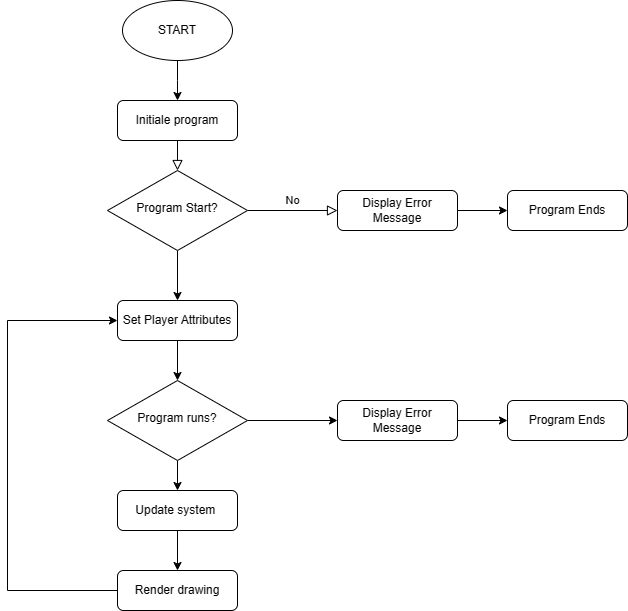

The diagram above was exported from draw.io. Its source (the exported page's mxGraphModel, read from the mxfile embedded in the PNG):
<mxGraphModel dx="852" dy="387" grid="1" gridSize="10" guides="1" tooltips="1" connect="1" arrows="1" fold="1" page="1" pageScale="1" pageWidth="827" pageHeight="1169" math="0" shadow="0">
  <root>
    <mxCell id="WIyWlLk6GJQsqaUBKTNV-0" />
    <mxCell id="WIyWlLk6GJQsqaUBKTNV-1" parent="WIyWlLk6GJQsqaUBKTNV-0" />
    <mxCell id="WIyWlLk6GJQsqaUBKTNV-2" value="" style="rounded=0;html=1;jettySize=auto;orthogonalLoop=1;fontSize=11;endArrow=block;endFill=0;endSize=8;strokeWidth=1;shadow=0;labelBackgroundColor=none;edgeStyle=orthogonalEdgeStyle;" parent="WIyWlLk6GJQsqaUBKTNV-1" source="WIyWlLk6GJQsqaUBKTNV-3" target="WIyWlLk6GJQsqaUBKTNV-6" edge="1">
      <mxGeometry relative="1" as="geometry" />
    </mxCell>
    <mxCell id="WIyWlLk6GJQsqaUBKTNV-3" value="Initiale program" style="rounded=1;whiteSpace=wrap;html=1;fontSize=12;glass=0;strokeWidth=1;shadow=0;" parent="WIyWlLk6GJQsqaUBKTNV-1" vertex="1">
      <mxGeometry x="160" y="100" width="120" height="40" as="geometry" />
    </mxCell>
    <mxCell id="WIyWlLk6GJQsqaUBKTNV-5" value="No" style="edgeStyle=orthogonalEdgeStyle;rounded=0;html=1;jettySize=auto;orthogonalLoop=1;fontSize=11;endArrow=block;endFill=0;endSize=8;strokeWidth=1;shadow=0;labelBackgroundColor=none;" parent="WIyWlLk6GJQsqaUBKTNV-1" source="WIyWlLk6GJQsqaUBKTNV-6" target="WIyWlLk6GJQsqaUBKTNV-7" edge="1">
      <mxGeometry y="10" relative="1" as="geometry">
        <mxPoint as="offset" />
      </mxGeometry>
    </mxCell>
    <mxCell id="V4XKC5459bs8ZxD-SrF2-7" value="" style="edgeStyle=orthogonalEdgeStyle;rounded=0;orthogonalLoop=1;jettySize=auto;html=1;" edge="1" parent="WIyWlLk6GJQsqaUBKTNV-1" source="WIyWlLk6GJQsqaUBKTNV-6" target="WIyWlLk6GJQsqaUBKTNV-12">
      <mxGeometry relative="1" as="geometry" />
    </mxCell>
    <mxCell id="WIyWlLk6GJQsqaUBKTNV-6" value="Program Start?" style="rhombus;whiteSpace=wrap;html=1;shadow=0;fontFamily=Helvetica;fontSize=12;align=center;strokeWidth=1;spacing=6;spacingTop=-4;" parent="WIyWlLk6GJQsqaUBKTNV-1" vertex="1">
      <mxGeometry x="150" y="170" width="140" height="80" as="geometry" />
    </mxCell>
    <mxCell id="V4XKC5459bs8ZxD-SrF2-5" value="" style="edgeStyle=orthogonalEdgeStyle;rounded=0;orthogonalLoop=1;jettySize=auto;html=1;" edge="1" parent="WIyWlLk6GJQsqaUBKTNV-1" source="WIyWlLk6GJQsqaUBKTNV-7" target="V4XKC5459bs8ZxD-SrF2-3">
      <mxGeometry relative="1" as="geometry" />
    </mxCell>
    <mxCell id="WIyWlLk6GJQsqaUBKTNV-7" value="Display Error Message" style="rounded=1;whiteSpace=wrap;html=1;fontSize=12;glass=0;strokeWidth=1;shadow=0;" parent="WIyWlLk6GJQsqaUBKTNV-1" vertex="1">
      <mxGeometry x="380" y="190" width="120" height="40" as="geometry" />
    </mxCell>
    <mxCell id="V4XKC5459bs8ZxD-SrF2-2" value="" style="edgeStyle=orthogonalEdgeStyle;rounded=0;orthogonalLoop=1;jettySize=auto;html=1;" edge="1" parent="WIyWlLk6GJQsqaUBKTNV-1" source="V4XKC5459bs8ZxD-SrF2-0">
      <mxGeometry relative="1" as="geometry">
        <mxPoint x="220" y="100" as="targetPoint" />
      </mxGeometry>
    </mxCell>
    <mxCell id="V4XKC5459bs8ZxD-SrF2-0" value="START" style="ellipse;whiteSpace=wrap;html=1;" vertex="1" parent="WIyWlLk6GJQsqaUBKTNV-1">
      <mxGeometry x="165" width="110" height="60" as="geometry" />
    </mxCell>
    <mxCell id="V4XKC5459bs8ZxD-SrF2-3" value="Program Ends" style="rounded=1;whiteSpace=wrap;html=1;fontSize=12;glass=0;strokeWidth=1;shadow=0;" vertex="1" parent="WIyWlLk6GJQsqaUBKTNV-1">
      <mxGeometry x="550" y="190" width="120" height="40" as="geometry" />
    </mxCell>
    <mxCell id="V4XKC5459bs8ZxD-SrF2-9" value="" style="edgeStyle=orthogonalEdgeStyle;rounded=0;orthogonalLoop=1;jettySize=auto;html=1;" edge="1" parent="WIyWlLk6GJQsqaUBKTNV-1" source="WIyWlLk6GJQsqaUBKTNV-12" target="V4XKC5459bs8ZxD-SrF2-8">
      <mxGeometry relative="1" as="geometry" />
    </mxCell>
    <mxCell id="WIyWlLk6GJQsqaUBKTNV-12" value="Set Player Attributes" style="rounded=1;whiteSpace=wrap;html=1;fontSize=12;glass=0;strokeWidth=1;shadow=0;" parent="WIyWlLk6GJQsqaUBKTNV-1" vertex="1">
      <mxGeometry x="160" y="300" width="120" height="40" as="geometry" />
    </mxCell>
    <mxCell id="V4XKC5459bs8ZxD-SrF2-11" value="" style="edgeStyle=orthogonalEdgeStyle;rounded=0;orthogonalLoop=1;jettySize=auto;html=1;" edge="1" parent="WIyWlLk6GJQsqaUBKTNV-1" source="V4XKC5459bs8ZxD-SrF2-8" target="V4XKC5459bs8ZxD-SrF2-10">
      <mxGeometry relative="1" as="geometry" />
    </mxCell>
    <mxCell id="V4XKC5459bs8ZxD-SrF2-17" value="" style="edgeStyle=orthogonalEdgeStyle;rounded=0;orthogonalLoop=1;jettySize=auto;html=1;" edge="1" parent="WIyWlLk6GJQsqaUBKTNV-1" source="V4XKC5459bs8ZxD-SrF2-8" target="V4XKC5459bs8ZxD-SrF2-15">
      <mxGeometry relative="1" as="geometry" />
    </mxCell>
    <mxCell id="V4XKC5459bs8ZxD-SrF2-8" value="Program runs?" style="rhombus;whiteSpace=wrap;html=1;shadow=0;fontFamily=Helvetica;fontSize=12;align=center;strokeWidth=1;spacing=6;spacingTop=-4;" vertex="1" parent="WIyWlLk6GJQsqaUBKTNV-1">
      <mxGeometry x="150" y="380" width="140" height="80" as="geometry" />
    </mxCell>
    <mxCell id="V4XKC5459bs8ZxD-SrF2-13" value="" style="edgeStyle=orthogonalEdgeStyle;rounded=0;orthogonalLoop=1;jettySize=auto;html=1;" edge="1" parent="WIyWlLk6GJQsqaUBKTNV-1" source="V4XKC5459bs8ZxD-SrF2-10" target="V4XKC5459bs8ZxD-SrF2-12">
      <mxGeometry relative="1" as="geometry" />
    </mxCell>
    <mxCell id="V4XKC5459bs8ZxD-SrF2-10" value="Update system&amp;nbsp;" style="rounded=1;whiteSpace=wrap;html=1;fontSize=12;glass=0;strokeWidth=1;shadow=0;" vertex="1" parent="WIyWlLk6GJQsqaUBKTNV-1">
      <mxGeometry x="160" y="490" width="120" height="40" as="geometry" />
    </mxCell>
    <mxCell id="V4XKC5459bs8ZxD-SrF2-12" value="Render drawing" style="rounded=1;whiteSpace=wrap;html=1;fontSize=12;glass=0;strokeWidth=1;shadow=0;" vertex="1" parent="WIyWlLk6GJQsqaUBKTNV-1">
      <mxGeometry x="160" y="570" width="120" height="40" as="geometry" />
    </mxCell>
    <mxCell id="V4XKC5459bs8ZxD-SrF2-18" value="" style="edgeStyle=orthogonalEdgeStyle;rounded=0;orthogonalLoop=1;jettySize=auto;html=1;" edge="1" parent="WIyWlLk6GJQsqaUBKTNV-1" source="V4XKC5459bs8ZxD-SrF2-15" target="V4XKC5459bs8ZxD-SrF2-16">
      <mxGeometry relative="1" as="geometry" />
    </mxCell>
    <mxCell id="V4XKC5459bs8ZxD-SrF2-15" value="Display Error Message" style="rounded=1;whiteSpace=wrap;html=1;fontSize=12;glass=0;strokeWidth=1;shadow=0;" vertex="1" parent="WIyWlLk6GJQsqaUBKTNV-1">
      <mxGeometry x="380" y="400" width="120" height="40" as="geometry" />
    </mxCell>
    <mxCell id="V4XKC5459bs8ZxD-SrF2-16" value="Program Ends" style="rounded=1;whiteSpace=wrap;html=1;fontSize=12;glass=0;strokeWidth=1;shadow=0;" vertex="1" parent="WIyWlLk6GJQsqaUBKTNV-1">
      <mxGeometry x="550" y="400" width="120" height="40" as="geometry" />
    </mxCell>
    <mxCell id="V4XKC5459bs8ZxD-SrF2-19" value="" style="endArrow=classic;html=1;rounded=0;exitX=0;exitY=0.5;exitDx=0;exitDy=0;entryX=0;entryY=0.5;entryDx=0;entryDy=0;" edge="1" parent="WIyWlLk6GJQsqaUBKTNV-1" source="V4XKC5459bs8ZxD-SrF2-12" target="WIyWlLk6GJQsqaUBKTNV-12">
      <mxGeometry width="50" height="50" relative="1" as="geometry">
        <mxPoint x="230" y="670" as="sourcePoint" />
        <mxPoint x="220" y="670" as="targetPoint" />
        <Array as="points">
          <mxPoint x="50" y="590" />
          <mxPoint x="50" y="320" />
        </Array>
      </mxGeometry>
    </mxCell>
  </root>
</mxGraphModel>